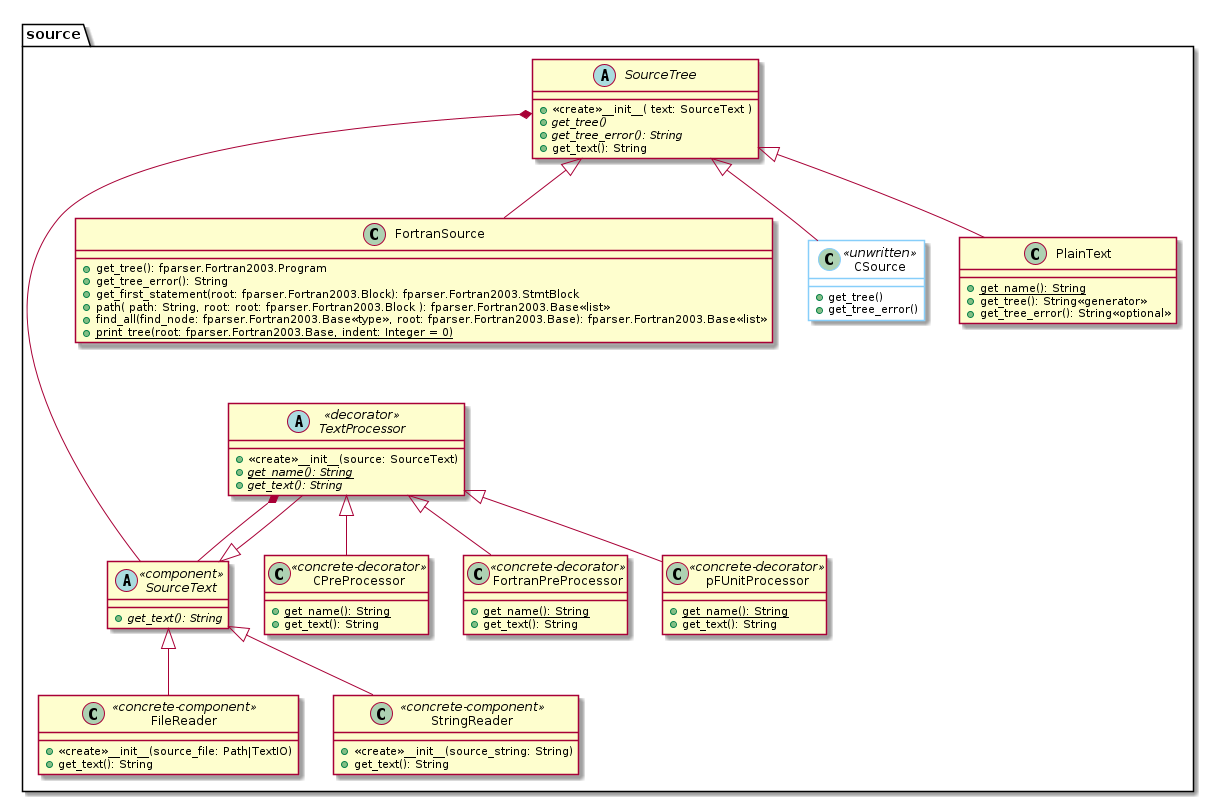

The diagram above was rendered by PlantUML. Its source (embedded in the PNG):
@startuml
skinparam class {
    BackgroundColor<<unwritten>> AlliceBlue
    BorderColor<<unwritten>> LightSkyBlue
}


class source.CPreProcessor <<concrete-decorator>> {
    +{static}get_name(): String
    +get_text(): String
}
source.TextProcessor <|-- source.CPreProcessor


class source.FortranPreProcessor <<concrete-decorator>> {
    +{static}get_name(): String
    +get_text(): String
}
source.TextProcessor <|-- source.FortranPreProcessor


class source.pFUnitProcessor <<concrete-decorator>> {
    +{static}get_name(): String
    +get_text(): String
}
source.TextProcessor <|-- source.pFUnitProcessor


abstract class source.TextProcessor <<decorator>> {
    +<<create>>__init__(source: SourceText)
    +{abstract}{static}get_name(): String
    +{abstract}get_text(): String
}
source.TextProcessor *-- source.SourceText


class source.FileReader <<concrete-component>> {
    +<<create>>__init__(source_file: Path|TextIO)
    +get_text(): String
}
source.SourceText <|-- source.FileReader


class source.StringReader <<concrete-component>> {
    +<<create>>__init__(source_string: String)
    +get_text(): String
}
source.SourceText <|-- source.StringReader


abstract class source.SourceText <<component>> {
    +{abstract}get_text(): String
}
source.SourceText <|-- source.TextProcessor


abstract class source.SourceTree {
    +<<create>>__init__( text: SourceText )
    +{abstract}get_tree()
    +{abstract}get_tree_error(): String
    +get_text(): String
    }
source.SourceTree *---- source.SourceText


class source.FortranSource {
    +get_tree(): fparser.Fortran2003.Program
    +get_tree_error(): String
    +get_first_statement(root: fparser.Fortran2003.Block): fparser.Fortran2003.StmtBlock
    +path( path: String, root: root: fparser.Fortran2003.Block ): fparser.Fortran2003.Base<<list>>
    +find_all(find_node: fparser.Fortran2003.Base<<type>>, root: fparser.Fortran2003.Base): fparser.Fortran2003.Base<<list>>
    +{static}print_tree(root: fparser.Fortran2003.Base, indent: Integer = 0)
    }
source.SourceTree <|-- source.FortranSource


class source.CSource <<unwritten>> {
    +get_tree()
    +get_tree_error()
    }
source.SourceTree <|-- source.CSource


class source.PlainText {
    +{static}get_name(): String
    +get_tree(): String<<generator>>
    +get_tree_error(): String<<optional>>
}
source.SourceTree <|-- source.PlainText

@enduml